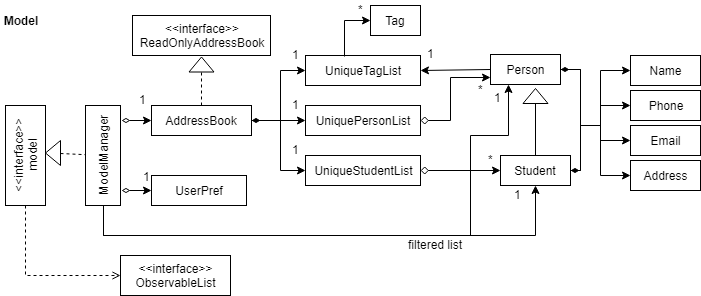

The diagram above was exported from draw.io. Its source (the exported page's mxGraphModel, read from the mxfile embedded in the PNG):
<mxGraphModel dx="786" dy="415" grid="1" gridSize="10" guides="1" tooltips="1" connect="1" arrows="1" fold="1" page="1" pageScale="1" pageWidth="850" pageHeight="1100" background="#ffffff" math="0" shadow="0">
  <root>
    <mxCell id="0" />
    <mxCell id="1" parent="0" />
    <mxCell id="2" value="&amp;lt;&amp;lt;interface&amp;gt;&amp;gt;&lt;br&gt;model&lt;br&gt;" style="rounded=0;whiteSpace=wrap;html=1;fontFamily=Helvetica;horizontal=0;" vertex="1" parent="1">
      <mxGeometry x="125" y="160" width="40" height="100" as="geometry" />
    </mxCell>
    <mxCell id="3" value="" style="triangle;whiteSpace=wrap;html=1;fontFamily=Helvetica;rotation=180;" vertex="1" parent="1">
      <mxGeometry x="165" y="195" width="15" height="25" as="geometry" />
    </mxCell>
    <mxCell id="4" value="" style="endArrow=none;dashed=1;html=1;fontFamily=Helvetica;exitX=0;exitY=0.5;" edge="1" parent="1" source="3" target="5">
      <mxGeometry width="50" height="50" relative="1" as="geometry">
        <mxPoint x="125" y="330" as="sourcePoint" />
        <mxPoint x="175" y="280" as="targetPoint" />
        <Array as="points" />
      </mxGeometry>
    </mxCell>
    <mxCell id="5" value="ModelManager&lt;br&gt;" style="rounded=0;whiteSpace=wrap;html=1;horizontal=0;" vertex="1" parent="1">
      <mxGeometry x="205" y="160" width="35" height="100" as="geometry" />
    </mxCell>
    <mxCell id="6" value="&amp;lt;&amp;lt;interface&amp;gt;&amp;gt;&lt;br&gt;ObservableList&lt;br&gt;" style="rounded=0;whiteSpace=wrap;html=1;fontFamily=Helvetica;" vertex="1" parent="1">
      <mxGeometry x="240" y="310" width="110" height="40" as="geometry" />
    </mxCell>
    <mxCell id="7" value="" style="endArrow=open;dashed=1;html=1;fontFamily=Helvetica;entryX=0;entryY=0.5;exitX=0.5;exitY=1;endFill=0;rounded=0;" edge="1" parent="1" source="2" target="6">
      <mxGeometry width="50" height="50" relative="1" as="geometry">
        <mxPoint x="125" y="450" as="sourcePoint" />
        <mxPoint x="175" y="400" as="targetPoint" />
        <Array as="points">
          <mxPoint x="145" y="330" />
        </Array>
      </mxGeometry>
    </mxCell>
    <mxCell id="8" value="AddressBook" style="rounded=0;whiteSpace=wrap;html=1;fontFamily=Helvetica;" vertex="1" parent="1">
      <mxGeometry x="271" y="160" width="100" height="30" as="geometry" />
    </mxCell>
    <mxCell id="9" value="" style="endArrow=classic;html=1;fontFamily=Helvetica;entryX=0;entryY=0.5;exitX=1.033;exitY=0.147;exitPerimeter=0;startArrow=diamondThin;startFill=0;" edge="1" parent="1" source="5" target="8">
      <mxGeometry width="50" height="50" relative="1" as="geometry">
        <mxPoint x="285" y="200" as="sourcePoint" />
        <mxPoint x="335" y="150" as="targetPoint" />
      </mxGeometry>
    </mxCell>
    <mxCell id="10" value="1" style="text;html=1;resizable=0;points=[];autosize=1;align=center;verticalAlign=top;spacingTop=-4;fontFamily=Helvetica;" vertex="1" parent="1">
      <mxGeometry x="252" y="145" width="20" height="20" as="geometry" />
    </mxCell>
    <mxCell id="11" value="UserPref" style="rounded=0;whiteSpace=wrap;html=1;fontFamily=Helvetica;align=center;" vertex="1" parent="1">
      <mxGeometry x="271" y="230" width="95" height="30" as="geometry" />
    </mxCell>
    <mxCell id="12" value="" style="endArrow=classic;html=1;fontFamily=Helvetica;entryX=0;entryY=0.5;startArrow=diamondThin;startFill=0;exitX=1.019;exitY=0.847;exitPerimeter=0;" edge="1" parent="1" source="5" target="11">
      <mxGeometry width="50" height="50" relative="1" as="geometry">
        <mxPoint x="280" y="270" as="sourcePoint" />
        <mxPoint x="320" y="220" as="targetPoint" />
      </mxGeometry>
    </mxCell>
    <mxCell id="13" value="1" style="text;html=1;resizable=0;points=[];align=center;verticalAlign=middle;labelBackgroundColor=#ffffff;fontFamily=Helvetica;" vertex="1" connectable="0" parent="12">
      <mxGeometry x="0.5926" y="-3" relative="1" as="geometry">
        <mxPoint x="1" y="-18" as="offset" />
      </mxGeometry>
    </mxCell>
    <mxCell id="15" value="&amp;lt;&amp;lt;interface&amp;gt;&amp;gt;&lt;br&gt;ReadOnlyAddressBook" style="rounded=0;whiteSpace=wrap;html=1;fontFamily=Helvetica;align=center;" vertex="1" parent="1">
      <mxGeometry x="252" y="70" width="138" height="40" as="geometry" />
    </mxCell>
    <mxCell id="16" value="" style="triangle;whiteSpace=wrap;html=1;fontFamily=Helvetica;align=center;rotation=-90;" vertex="1" parent="1">
      <mxGeometry x="313.5" y="106.5" width="15" height="25" as="geometry" />
    </mxCell>
    <mxCell id="17" value="" style="endArrow=none;dashed=1;html=1;fontFamily=Helvetica;entryX=0;entryY=0.5;exitX=0.5;exitY=0;" edge="1" parent="1" source="8" target="16">
      <mxGeometry width="50" height="50" relative="1" as="geometry">
        <mxPoint x="347.5" y="185" as="sourcePoint" />
        <mxPoint x="397.5" y="135" as="targetPoint" />
      </mxGeometry>
    </mxCell>
    <mxCell id="19" value="UniqueTagList" style="rounded=0;whiteSpace=wrap;html=1;fontFamily=Helvetica;align=center;" vertex="1" parent="1">
      <mxGeometry x="425" y="110" width="115" height="30" as="geometry" />
    </mxCell>
    <mxCell id="20" value="" style="endArrow=classic;html=1;fontFamily=Helvetica;exitX=1;exitY=0.5;startArrow=diamondThin;startFill=1;rounded=0;" edge="1" parent="1" source="8">
      <mxGeometry width="50" height="50" relative="1" as="geometry">
        <mxPoint x="380" y="190" as="sourcePoint" />
        <mxPoint x="425" y="125" as="targetPoint" />
        <Array as="points">
          <mxPoint x="400" y="175" />
          <mxPoint x="400" y="125" />
        </Array>
      </mxGeometry>
    </mxCell>
    <mxCell id="21" value="UniquePersonList" style="rounded=0;whiteSpace=wrap;html=1;fontFamily=Helvetica;align=center;" vertex="1" parent="1">
      <mxGeometry x="425" y="160" width="115" height="30" as="geometry" />
    </mxCell>
    <mxCell id="24" value="" style="endArrow=classic;html=1;fontFamily=Helvetica;exitX=1;exitY=0.5;entryX=0;entryY=0.5;" edge="1" parent="1" source="8" target="21">
      <mxGeometry width="50" height="50" relative="1" as="geometry">
        <mxPoint x="375" y="225" as="sourcePoint" />
        <mxPoint x="425" y="175" as="targetPoint" />
      </mxGeometry>
    </mxCell>
    <mxCell id="25" value="UniqueStudentList" style="rounded=0;whiteSpace=wrap;html=1;fontFamily=Helvetica;align=center;" vertex="1" parent="1">
      <mxGeometry x="425" y="210" width="115" height="30" as="geometry" />
    </mxCell>
    <mxCell id="26" value="" style="endArrow=classic;html=1;fontFamily=Helvetica;exitX=1;exitY=0.5;entryX=0;entryY=0.5;rounded=0;" edge="1" parent="1" source="8" target="25">
      <mxGeometry width="50" height="50" relative="1" as="geometry">
        <mxPoint x="380" y="285" as="sourcePoint" />
        <mxPoint x="430" y="235" as="targetPoint" />
        <Array as="points">
          <mxPoint x="400" y="175" />
          <mxPoint x="400" y="225" />
        </Array>
      </mxGeometry>
    </mxCell>
    <mxCell id="27" value="Tag" style="rounded=0;whiteSpace=wrap;html=1;fontFamily=Helvetica;align=center;" vertex="1" parent="1">
      <mxGeometry x="490" y="60" width="50" height="30" as="geometry" />
    </mxCell>
    <mxCell id="30" value="1" style="text;html=1;resizable=0;points=[];autosize=1;align=center;verticalAlign=top;spacingTop=-4;fontFamily=Helvetica;" vertex="1" parent="1">
      <mxGeometry x="405" y="100" width="20" height="20" as="geometry" />
    </mxCell>
    <mxCell id="31" value="1" style="text;html=1;resizable=0;points=[];autosize=1;align=center;verticalAlign=top;spacingTop=-4;fontFamily=Helvetica;" vertex="1" parent="1">
      <mxGeometry x="405" y="150" width="20" height="20" as="geometry" />
    </mxCell>
    <mxCell id="32" value="1" style="text;html=1;resizable=0;points=[];autosize=1;align=center;verticalAlign=top;spacingTop=-4;fontFamily=Helvetica;" vertex="1" parent="1">
      <mxGeometry x="405" y="195" width="20" height="20" as="geometry" />
    </mxCell>
    <mxCell id="33" value="Person" style="rounded=0;whiteSpace=wrap;html=1;fontFamily=Helvetica;align=center;" vertex="1" parent="1">
      <mxGeometry x="610" y="109" width="70" height="30" as="geometry" />
    </mxCell>
    <mxCell id="34" value="" style="endArrow=classic;html=1;fontFamily=Helvetica;entryX=0;entryY=0.75;exitX=1;exitY=0.5;startArrow=diamond;startFill=0;rounded=0;" edge="1" parent="1" source="21" target="33">
      <mxGeometry width="50" height="50" relative="1" as="geometry">
        <mxPoint x="550" y="195" as="sourcePoint" />
        <mxPoint x="600" y="145" as="targetPoint" />
        <Array as="points">
          <mxPoint x="570" y="175" />
          <mxPoint x="570" y="132" />
        </Array>
      </mxGeometry>
    </mxCell>
    <mxCell id="35" value="*&lt;br&gt;" style="text;html=1;resizable=0;points=[];autosize=1;align=center;verticalAlign=top;spacingTop=-4;fontFamily=Helvetica;" vertex="1" parent="1">
      <mxGeometry x="590" y="135" width="20" height="20" as="geometry" />
    </mxCell>
    <mxCell id="29" value="*&lt;br&gt;" style="text;html=1;resizable=0;points=[];autosize=1;align=center;verticalAlign=top;spacingTop=-4;fontFamily=Helvetica;" vertex="1" parent="1">
      <mxGeometry x="470" y="55" width="20" height="20" as="geometry" />
    </mxCell>
    <mxCell id="37" value="" style="endArrow=classic;html=1;fontFamily=Helvetica;entryX=0;entryY=0.5;exitX=0.339;exitY=0.044;exitPerimeter=0;rounded=0;" edge="1" parent="1" source="19" target="27">
      <mxGeometry width="50" height="50" relative="1" as="geometry">
        <mxPoint x="432.5" y="105" as="sourcePoint" />
        <mxPoint x="482.5" y="55" as="targetPoint" />
        <Array as="points">
          <mxPoint x="464" y="75" />
        </Array>
      </mxGeometry>
    </mxCell>
    <mxCell id="39" value="Student" style="rounded=0;whiteSpace=wrap;html=1;fontFamily=Helvetica;align=center;" vertex="1" parent="1">
      <mxGeometry x="620" y="210" width="70" height="30" as="geometry" />
    </mxCell>
    <mxCell id="40" value="" style="endArrow=classic;html=1;fontFamily=Helvetica;exitX=1;exitY=0.5;startArrow=diamond;startFill=0;entryX=0;entryY=0.5;" edge="1" parent="1" source="25" target="39">
      <mxGeometry width="50" height="50" relative="1" as="geometry">
        <mxPoint x="540" y="210" as="sourcePoint" />
        <mxPoint x="600" y="245" as="targetPoint" />
      </mxGeometry>
    </mxCell>
    <mxCell id="41" value="*&lt;br&gt;" style="text;html=1;resizable=0;points=[];autosize=1;align=center;verticalAlign=top;spacingTop=-4;fontFamily=Helvetica;" vertex="1" parent="1">
      <mxGeometry x="600" y="205" width="20" height="20" as="geometry" />
    </mxCell>
    <mxCell id="43" value="" style="triangle;whiteSpace=wrap;html=1;fontFamily=Helvetica;align=center;rotation=-90;" vertex="1" parent="1">
      <mxGeometry x="647.5" y="138" width="15" height="25" as="geometry" />
    </mxCell>
    <mxCell id="45" value="" style="endArrow=none;html=1;fontFamily=Helvetica;entryX=0;entryY=0.5;exitX=0.5;exitY=0;" edge="1" parent="1" source="39" target="43">
      <mxGeometry width="50" height="50" relative="1" as="geometry">
        <mxPoint x="655" y="210" as="sourcePoint" />
        <mxPoint x="680" y="175" as="targetPoint" />
      </mxGeometry>
    </mxCell>
    <mxCell id="46" value="" style="endArrow=classic;html=1;fontFamily=Helvetica;exitX=0.5;exitY=1;entryX=0.5;entryY=1;rounded=0;" edge="1" parent="1" source="5" target="39">
      <mxGeometry width="50" height="50" relative="1" as="geometry">
        <mxPoint x="130" y="450" as="sourcePoint" />
        <mxPoint x="180" y="400" as="targetPoint" />
        <Array as="points">
          <mxPoint x="223" y="290" />
          <mxPoint x="450" y="290" />
          <mxPoint x="655" y="290" />
        </Array>
      </mxGeometry>
    </mxCell>
    <mxCell id="48" value="" style="endArrow=classic;html=1;fontFamily=Helvetica;entryX=1;entryY=0.5;exitX=0;exitY=0.5;" edge="1" parent="1" source="33" target="19">
      <mxGeometry width="50" height="50" relative="1" as="geometry">
        <mxPoint x="550" y="145" as="sourcePoint" />
        <mxPoint x="600" y="95" as="targetPoint" />
      </mxGeometry>
    </mxCell>
    <mxCell id="49" value="1" style="text;html=1;resizable=0;points=[];autosize=1;align=center;verticalAlign=top;spacingTop=-4;fontFamily=Helvetica;" vertex="1" parent="1">
      <mxGeometry x="540" y="99" width="20" height="20" as="geometry" />
    </mxCell>
    <mxCell id="50" value="" style="endArrow=classic;html=1;fontFamily=Helvetica;exitX=0.5;exitY=1;entryX=0.25;entryY=1;rounded=0;" edge="1" parent="1" source="5" target="33">
      <mxGeometry width="50" height="50" relative="1" as="geometry">
        <mxPoint x="655" y="355" as="sourcePoint" />
        <mxPoint x="705" y="305" as="targetPoint" />
        <Array as="points">
          <mxPoint x="223" y="290" />
          <mxPoint x="590" y="290" />
          <mxPoint x="590" y="190" />
          <mxPoint x="628" y="190" />
        </Array>
      </mxGeometry>
    </mxCell>
    <mxCell id="51" value="1" style="text;html=1;resizable=0;points=[];autosize=1;align=center;verticalAlign=top;spacingTop=-4;fontFamily=Helvetica;" vertex="1" parent="1">
      <mxGeometry x="627.5" y="240" width="20" height="20" as="geometry" />
    </mxCell>
    <mxCell id="52" value="1" style="text;html=1;resizable=0;points=[];autosize=1;align=center;verticalAlign=top;spacingTop=-4;fontFamily=Helvetica;" vertex="1" parent="1">
      <mxGeometry x="607.5" y="143" width="20" height="20" as="geometry" />
    </mxCell>
    <mxCell id="53" value="filtered list" style="text;html=1;resizable=0;points=[];autosize=1;align=center;verticalAlign=top;spacingTop=-4;fontFamily=Helvetica;" vertex="1" parent="1">
      <mxGeometry x="520" y="290" width="70" height="20" as="geometry" />
    </mxCell>
    <mxCell id="55" value="Name" style="rounded=0;whiteSpace=wrap;html=1;fontFamily=Helvetica;align=center;" vertex="1" parent="1">
      <mxGeometry x="750" y="110" width="70" height="30" as="geometry" />
    </mxCell>
    <mxCell id="56" value="Phone" style="rounded=0;whiteSpace=wrap;html=1;fontFamily=Helvetica;align=center;" vertex="1" parent="1">
      <mxGeometry x="750" y="145" width="70" height="30" as="geometry" />
    </mxCell>
    <mxCell id="57" value="Email" style="rounded=0;whiteSpace=wrap;html=1;fontFamily=Helvetica;align=center;" vertex="1" parent="1">
      <mxGeometry x="750" y="180" width="70" height="30" as="geometry" />
    </mxCell>
    <mxCell id="60" value="Address" style="rounded=0;whiteSpace=wrap;html=1;fontFamily=Helvetica;align=center;" vertex="1" parent="1">
      <mxGeometry x="750" y="215" width="70" height="30" as="geometry" />
    </mxCell>
    <mxCell id="61" value="" style="endArrow=classic;html=1;fontFamily=Helvetica;exitX=1;exitY=0.5;startArrow=diamondThin;startFill=1;entryX=0;entryY=0.5;rounded=0;" edge="1" parent="1" source="39" target="56">
      <mxGeometry width="50" height="50" relative="1" as="geometry">
        <mxPoint x="690" y="210" as="sourcePoint" />
        <mxPoint x="740" y="160" as="targetPoint" />
        <Array as="points">
          <mxPoint x="700" y="225" />
          <mxPoint x="700" y="180" />
          <mxPoint x="720" y="180" />
          <mxPoint x="720" y="160" />
        </Array>
      </mxGeometry>
    </mxCell>
    <mxCell id="62" value="" style="endArrow=classic;html=1;fontFamily=Helvetica;exitX=1;exitY=0.5;startArrow=diamondThin;startFill=1;entryX=0;entryY=0.5;rounded=0;" edge="1" parent="1" source="33" target="57">
      <mxGeometry width="50" height="50" relative="1" as="geometry">
        <mxPoint x="710" y="120" as="sourcePoint" />
        <mxPoint x="760" y="70" as="targetPoint" />
        <Array as="points">
          <mxPoint x="700" y="124" />
          <mxPoint x="700" y="180" />
          <mxPoint x="720" y="180" />
          <mxPoint x="720" y="195" />
        </Array>
      </mxGeometry>
    </mxCell>
    <mxCell id="63" value="" style="endArrow=classic;html=1;fontFamily=Helvetica;exitX=1;exitY=0.5;entryX=0;entryY=0.5;rounded=0;" edge="1" parent="1" source="39" target="55">
      <mxGeometry width="50" height="50" relative="1" as="geometry">
        <mxPoint x="690" y="195" as="sourcePoint" />
        <mxPoint x="740" y="145" as="targetPoint" />
        <Array as="points">
          <mxPoint x="700" y="225" />
          <mxPoint x="700" y="180" />
          <mxPoint x="720" y="180" />
          <mxPoint x="720" y="125" />
        </Array>
      </mxGeometry>
    </mxCell>
    <mxCell id="64" value="" style="endArrow=classic;html=1;fontFamily=Helvetica;entryX=0;entryY=0.5;exitX=1;exitY=0.5;rounded=0;" edge="1" parent="1" source="33" target="60">
      <mxGeometry width="50" height="50" relative="1" as="geometry">
        <mxPoint x="700" y="290" as="sourcePoint" />
        <mxPoint x="750" y="240" as="targetPoint" />
        <Array as="points">
          <mxPoint x="700" y="124" />
          <mxPoint x="700" y="180" />
          <mxPoint x="720" y="180" />
          <mxPoint x="720" y="230" />
        </Array>
      </mxGeometry>
    </mxCell>
    <mxCell id="65" style="edgeStyle=orthogonalEdgeStyle;rounded=0;html=1;exitX=0;exitY=0.5;entryX=0;entryY=0.5;startArrow=diamondThin;startFill=1;endArrow=open;endFill=0;jettySize=auto;orthogonalLoop=1;fontFamily=Helvetica;" edge="1" parent="1" source="43" target="43">
      <mxGeometry relative="1" as="geometry" />
    </mxCell>
    <mxCell id="66" value="Model&lt;br&gt;" style="text;html=1;strokeColor=none;fillColor=none;align=center;verticalAlign=middle;whiteSpace=wrap;rounded=0;fontFamily=Helvetica;fontStyle=1" vertex="1" parent="1">
      <mxGeometry x="120" y="65" width="40" height="20" as="geometry" />
    </mxCell>
  </root>
</mxGraphModel>